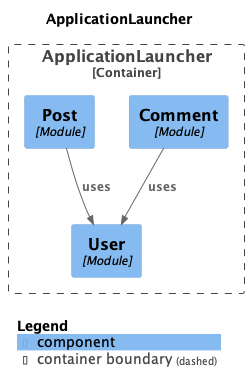

The diagram above was rendered by PlantUML. Its source (embedded in the PNG):
@startuml
title ApplicationLauncher

top to bottom direction

!include https://raw.githubusercontent.com/plantuml-stdlib/C4-PlantUML/master/C4.puml
!include https://raw.githubusercontent.com/plantuml-stdlib/C4-PlantUML/master/C4_Context.puml
!include https://raw.githubusercontent.com/plantuml-stdlib/C4-PlantUML/master/C4_Component.puml

Container_Boundary("ApplicationLauncher.ApplicationLauncher_boundary", "ApplicationLauncher", $tags="") {
  Component(ApplicationLauncher.ApplicationLauncher.User, "User", "Module", "", $tags="")
  Component(ApplicationLauncher.ApplicationLauncher.Comment, "Comment", "Module", "", $tags="")
  Component(ApplicationLauncher.ApplicationLauncher.Post, "Post", "Module", "", $tags="")
}

Rel_D(ApplicationLauncher.ApplicationLauncher.Comment, ApplicationLauncher.ApplicationLauncher.User, "uses", $tags="")
Rel_D(ApplicationLauncher.ApplicationLauncher.Post, ApplicationLauncher.ApplicationLauncher.User, "uses", $tags="")

SHOW_LEGEND(true)
@enduml